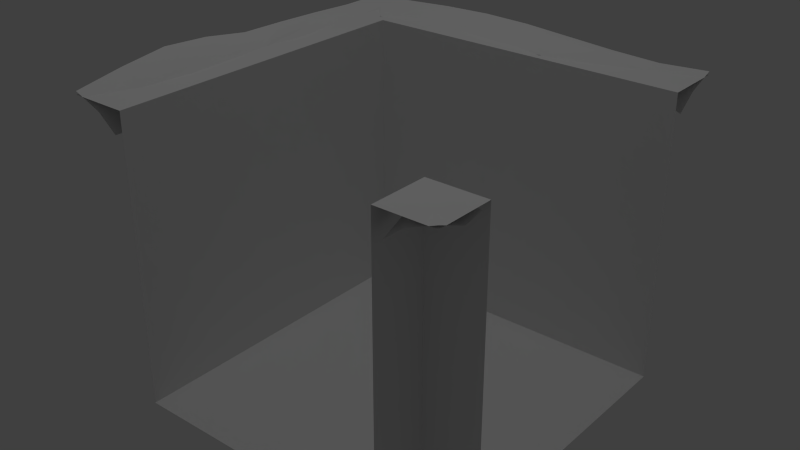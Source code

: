 # Source: part12.blend  (saved by Blender 2.62.0; exported with 4.5.12 LTS)
import bpy
from mathutils import Matrix  # noqa: F401  (used for matrix-valued properties, if any)

bpy.ops.wm.read_factory_settings(use_empty=True)
scene = bpy.context.scene
scene.name = 'Scene'

# ---- collections
col_collection_1 = bpy.data.collections.new('Collection 1'); scene.collection.children.link(col_collection_1)
col_collection_6 = bpy.data.collections.new('Collection 6'); scene.collection.children.link(col_collection_6)

# ---- materials (node trees are filled in below, after node groups)
mat_material_010 = bpy.data.materials.new('Material.010')
mat_material_010.alpha_threshold = 0.0
mat_material_010.use_transparent_shadow = False
mat_material_010.specular_color = (0.5, 0.5, 0.5)
mat_material_010.roughness = 0.5
mat_material_010.line_color = (0.0, 0.0, 0.0, 1.0)
mat_material_013 = bpy.data.materials.new('Material.013')
mat_material_013.alpha_threshold = 0.0
mat_material_013.use_transparent_shadow = False
mat_material_013.specular_color = (0.25, 0.25, 0.25)
mat_material_013.roughness = 0.5
mat_material_013.line_color = (0.0, 0.0, 0.0, 1.0)
mat_material_011 = bpy.data.materials.new('Material.011')
mat_material_011.alpha_threshold = 0.0
mat_material_011.use_transparent_shadow = False
mat_material_011.specular_color = (0.25, 0.25, 0.25)
mat_material_011.roughness = 0.5
mat_material_011.line_color = (0.0, 0.0, 0.0, 1.0)
mat_material_012 = bpy.data.materials.new('Material.012')
mat_material_012.alpha_threshold = 0.0
mat_material_012.use_transparent_shadow = False
mat_material_012.specular_color = (0.25, 0.25, 0.25)
mat_material_012.roughness = 0.5
mat_material_012.line_color = (0.0, 0.0, 0.0, 1.0)
mat_material = bpy.data.materials.new('Material')
mat_material.alpha_threshold = 0.0
mat_material.use_transparent_shadow = False
mat_material.roughness = 0.5
mat_material.line_color = (0.0, 0.0, 0.0, 1.0)
mat_material_001 = bpy.data.materials.new('Material.001')
mat_material_001.alpha_threshold = 0.0
mat_material_001.use_transparent_shadow = False
mat_material_001.specular_color = (0.5, 0.5, 0.5)
mat_material_001.roughness = 0.5
mat_material_001.line_color = (0.0, 0.0, 0.0, 1.0)
mat_material_002 = bpy.data.materials.new('Material.002')
mat_material_002.alpha_threshold = 0.0
mat_material_002.use_transparent_shadow = False
mat_material_002.specular_color = (0.5, 0.5, 0.5)
mat_material_002.roughness = 0.5
mat_material_002.line_color = (0.0, 0.0, 0.0, 1.0)
mat_material_003 = bpy.data.materials.new('Material.003')
mat_material_003.alpha_threshold = 0.0
mat_material_003.use_transparent_shadow = False
mat_material_003.specular_color = (0.5, 0.5, 0.5)
mat_material_003.roughness = 0.5
mat_material_003.line_color = (0.0, 0.0, 0.0, 1.0)
mat_material_004 = bpy.data.materials.new('Material.004')
mat_material_004.alpha_threshold = 0.0
mat_material_004.use_transparent_shadow = False
mat_material_004.specular_color = (0.5, 0.5, 0.5)
mat_material_004.roughness = 0.5
mat_material_004.line_color = (0.0, 0.0, 0.0, 1.0)
mat_material_005 = bpy.data.materials.new('Material.005')
mat_material_005.alpha_threshold = 0.0
mat_material_005.use_transparent_shadow = False
mat_material_005.specular_color = (0.5, 0.5, 0.5)
mat_material_005.roughness = 0.5
mat_material_005.line_color = (0.0, 0.0, 0.0, 1.0)
mat_material_006 = bpy.data.materials.new('Material.006')
mat_material_006.alpha_threshold = 0.0
mat_material_006.use_transparent_shadow = False
mat_material_006.specular_color = (0.5, 0.5, 0.5)
mat_material_006.roughness = 0.5
mat_material_006.line_color = (0.0, 0.0, 0.0, 1.0)
mat_material_008 = bpy.data.materials.new('Material.008')
mat_material_008.alpha_threshold = 0.0
mat_material_008.use_transparent_shadow = False
mat_material_008.specular_color = (0.125, 0.125, 0.125)
mat_material_008.roughness = 0.5
mat_material_008.line_color = (0.0, 0.0, 0.0, 1.0)
mat_material_007 = bpy.data.materials.new('Material.007')
mat_material_007.alpha_threshold = 0.0
mat_material_007.use_transparent_shadow = False
mat_material_007.specular_color = (0.25, 0.25, 0.25)
mat_material_007.roughness = 0.5
mat_material_007.line_color = (0.0, 0.0, 0.0, 1.0)
mat_material_009 = bpy.data.materials.new('Material.009')
mat_material_009.alpha_threshold = 0.0
mat_material_009.use_transparent_shadow = False
mat_material_009.specular_color = (0.25, 0.25, 0.25)
mat_material_009.roughness = 0.5
mat_material_009.line_color = (0.0, 0.0, 0.0, 1.0)

# ---- material node trees

# ---- world
world_world = bpy.data.worlds.new('World'); scene.world = world_world
world_world.color = (0.05088, 0.05088, 0.05088)
world_world.use_sun_shadow = False
world_world.sun_shadow_jitter_overblur = 0.0
world_world.cycles.sampling_method = 'MANUAL'
world_world.cycles.sample_map_resolution = 256

# ---- cameras
cam_camera_001 = bpy.data.cameras.new('Camera.001')
cam_camera_001.clip_end = 100.0
cam_camera_001.lens = 35.0
cam_camera_001.sensor_width = 32.0
cam_camera_001.sensor_height = 18.0
cam_camera_001.dof.focus_distance = 0.0
cam_camera_001.dof.aperture_fstop = 128.0

# ---- lights
light_lamp_001 = bpy.data.lights.new('Lamp.001', 'POINT')
light_lamp_001.transmission_factor = 0.0
light_lamp_001.cutoff_distance = 30.0
light_lamp_001.energy = 100.0
light_lamp_001.shadow_buffer_clip_start = 1.001
light_lamp_001.shadow_soft_size = 1.0
light_lamp_001.shadow_maximum_resolution = 0.006
light_lamp_001.use_absolute_resolution = True
light_lamp_001.cycles.use_multiple_importance_sampling = False

# ---- meshes
me_cube_009 = bpy.data.meshes.new('Cube.009')
me_cube_009.from_pydata([(-1.0, -1.0, 1.517), (-1.0, 1.0, 1.517), (-1.0, 0.75, 1.385), (-1.0, 0.85, 1.461), (-1.0, 1.0, 1.517), (-1.0, 0.7, 0.0), (-1.0, 0.7, 1.5), (-1.0, -0.7, 1.5), (-1.0, -0.7, 0.0), (-1.0, -1.0, 1.5), (-1.0, 1.0, 1.5), (1.0, -1.0, 1.517), (-0.85, -1.0, 1.457), (1.0, -1.0, 1.517), (-0.75, -1.0, 1.478), (1.0, -1.0, 1.5), (-1.0, -1.0, 1.5), (-0.7, -1.0, 1.5), (0.7, -1.0, 1.5), (-0.7, -1.0, 1.5), (-0.7, -1.0, 0.0), (0.7, -1.0, 0.0), (-0.7, -1.0, 0.0), (0.7, -1.0, 1.5), (0.7, -1.0, 0.0), (-1.0, 1.0, 1.517), (1.0, 1.0, 1.517), (1.0, -1.0, 1.517), (1.0, 1.629e-07, 1.546), (1.0, -0.5, 1.512), (1.0, 0.5, 1.545), (1.0, -0.25, 1.529), (1.0, 0.25, 1.552), (-1.0, 1.0, 1.517), (-1.0, 0.75, 1.376), (-1.192e-07, 1.0, 1.542), (-0.5, 1.0, 1.594), (0.5, 1.0, 1.53), (-0.75, 1.0, 1.561), (-0.25, 1.0, 1.579), (0.75, 1.0, 1.518), (0.25, 1.0, 1.538), (-1.0, 0.85, 1.457), (-1.192e-07, 0.85, 1.5), (0.5, 0.85, 1.495), (-0.5, 0.85, 1.525), (0.25, 0.85, 1.526), (-0.25, 0.85, 1.515), (-0.7629, 0.85, 1.497), (1.0, 0.75, 1.53), (1.0, -0.75, 1.502), (0.85, -1.0, 1.461), (-0.743, 0.7492, 1.37), (-0.25, 0.7333, 1.39), (0.25, 0.7191, 1.391), (-0.5, 0.7163, 1.384), (0.5, 0.7585, 1.388), (-1.192e-07, 0.7285, 1.386), (-0.7, -0.7, -2.98e-08), (0.7, -1.0, 2.086e-08), (0.7, -1.0, 1.5), (-1.0, 0.7, 1.5), (-1.0, 0.7, -2.98e-08), (0.7, 0.7, 2.086e-08), (0.7, 0.7, 1.5), (1.0, 1.0, 1.5), (-1.0, 1.0, 1.5), (1.0, -1.0, 1.5), (0.8721, -0.7415, 1.5), (0.8601, 0.85, 1.509), (0.8585, 0.25, 1.529), (0.8585, -0.25, 1.552), (0.8585, 0.5, 1.512), (0.8585, -0.5, 1.545), (0.8585, 6.481e-08, 1.546), (0.739, 5.58e-08, 1.471), (0.739, -0.5, 1.465), (0.739, 0.5, 1.464), (0.739, -0.25, 1.502), (0.739, 0.25, 1.459), (0.739, 0.75, 1.502), (0.75, -0.7159, 1.491), (0.75, -1.0, 1.385), (-0.7, -1.0, -2.98e-08), (-1.0, -0.7, -2.98e-08), (-1.0, -1.0, 1.5), (-1.0, -0.7, 1.5), (-0.7, -1.0, 1.5), (-0.7, -0.7, 1.5), (-0.7319, -0.7448, 1.494), (-1.0, -1.0, 1.517), (-0.8273, -0.832, 1.486), (-1.0, -0.85, 1.457), (-1.0, -0.75, 1.376)], [(2, 3), (3, 4), (5, 6), (5, 8), (6, 10), (7, 8), (7, 9), (15, 18), (16, 17), (19, 20), (21, 22), (23, 24), (25, 38), (11, 51), (0, 92)], [(44, 69, 40, 37), (46, 44, 37, 41), (43, 46, 41, 35), (47, 43, 35, 39), (45, 47, 39, 36), (48, 45, 36, 38), (38, 33, 42, 48), (68, 51, 27, 50), (45, 48, 52, 55), (47, 45, 55, 53), (44, 46, 54, 56), (69, 44, 56, 80), (43, 47, 53, 57), (46, 43, 57, 54), (61, 62, 63, 64), (58, 59, 63, 62), (61, 64, 65, 66), (34, 52, 48, 42), (50, 29, 73, 68), (30, 49, 69, 72), (32, 30, 72, 70), (29, 31, 71, 73), (28, 32, 70, 74), (31, 28, 74, 71), (71, 74, 75, 78), (74, 70, 79, 75), (73, 71, 78, 76), (70, 72, 77, 79), (72, 69, 80, 77), (68, 73, 76, 81), (59, 60, 64, 63), (60, 67, 65, 64), (26, 40, 69, 49), (51, 68, 81, 82), (84, 86, 88, 58), (58, 88, 87, 83), (85, 87, 88, 86), (58, 83, 59), (58, 62, 84), (12, 14, 89, 91), (90, 12, 91), (89, 93, 92, 91), (90, 91, 92)])
me_cube_009.polygons.foreach_set('use_smooth', [1, 1, 1, 1, 1, 1, 1, 1, 1, 1, 1, 1, 1, 1, 0, 0, 0, 1, 1, 1, 1, 1, 1, 1, 1, 1, 1, 1, 1, 1, 0, 0, 1, 1, 0, 0, 0, 0, 0, 1, 1, 1, 1])
me_cube_009.polygons.foreach_set('material_index', [4, 4, 4, 4, 4, 4, 4, 4, 4, 4, 4, 4, 4, 4, 4, 4, 4, 4, 7, 7, 7, 7, 7, 7, 7, 7, 7, 7, 7, 7, 4, 4, 8, 8, 4, 4, 4, 4, 4, 11, 4, 4, 4])
_uv = me_cube_009.uv_layers.new(name='UVTex')
_uv.uv.foreach_set('vector', [0.6389, 0.252, 0.6389, 0.07605, 0.6633, 0.1298, 0.6633, 0.252, 0.6389, 0.3741, 0.6389, 0.252, 0.6633, 0.252, 0.6633, 0.3741, 0.6389, 0.4963, 0.6389, 0.3741, 0.6633, 0.3741, 0.6633, 0.4963, 0.6389, 0.6184, 0.6389, 0.4963, 0.6633, 0.4963, 0.6633, 0.6184, 0.6389, 0.7406, 0.6389, 0.6184, 0.6633, 0.6184, 0.6633, 0.7406, 0.6389, 0.869, 0.6389, 0.7406, 0.6633, 0.7406, 0.6633, 0.8627, 0.6633, 0.8627, 0.6633, 0.9848, 0.6389, 0.9848, 0.6389, 0.869, 0.3797, 0.07018, 0.3376, 0.08097, 0.3376, 0.007679, 0.3783, 0.007679, 0.6389, 0.7406, 0.6389, 0.869, 0.6224, 0.8593, 0.6171, 0.7406, 0.6389, 0.6184, 0.6389, 0.7406, 0.6171, 0.7406, 0.6199, 0.6184, 0.6389, 0.252, 0.6389, 0.3741, 0.6175, 0.3741, 0.624, 0.252, 0.6389, 0.07605, 0.6389, 0.252, 0.624, 0.252, 0.6226, 0.1352, 0.6389, 0.4963, 0.6389, 0.6184, 0.6199, 0.6184, 0.6191, 0.4963, 0.6389, 0.3741, 0.6389, 0.4963, 0.6191, 0.4963, 0.6175, 0.3741, 0.997, 0.9128, 0.997, 0.06298, 0.6759, 0.06298, 0.6759, 0.9128, 0.05178, 0.8319, 0.003371, 0.1541, 0.2777, 0.1541, 0.2777, 0.9771, 0.2777, 0.9771, 0.2777, 0.1541, 0.3261, 0.008842, 0.3261, 0.9771, 0.6226, 0.9848, 0.6224, 0.8593, 0.6389, 0.869, 0.6389, 0.9848, 0.3783, 0.007679, 0.419, 0.007679, 0.419, 0.07683, 0.3797, 0.07018, 0.5819, 0.007679, 0.6226, 0.007679, 0.6389, 0.07605, 0.5819, 0.07683, 0.5411, 0.007679, 0.5819, 0.007679, 0.5819, 0.07683, 0.5411, 0.07683, 0.419, 0.007679, 0.4597, 0.007679, 0.4597, 0.07683, 0.419, 0.07683, 0.5004, 0.007679, 0.5411, 0.007679, 0.5411, 0.07683, 0.5004, 0.07683, 0.4597, 0.007679, 0.5004, 0.007679, 0.5004, 0.07683, 0.4597, 0.07683, 0.4597, 0.07683, 0.5004, 0.07683, 0.5004, 0.1352, 0.4597, 0.1352, 0.5004, 0.07683, 0.5411, 0.07683, 0.5411, 0.1352, 0.5004, 0.1352, 0.419, 0.07683, 0.4597, 0.07683, 0.4597, 0.1352, 0.419, 0.1352, 0.5411, 0.07683, 0.5819, 0.07683, 0.5819, 0.1352, 0.5411, 0.1352, 0.5819, 0.07683, 0.6389, 0.07605, 0.6226, 0.1352, 0.5819, 0.1352, 0.3797, 0.07018, 0.419, 0.07683, 0.419, 0.1352, 0.3838, 0.1298, 0.6751, 0.06085, 0.6751, 0.9108, 0.9963, 0.9108, 0.9963, 0.06085, 0.003371, 0.1541, 0.003371, 0.008842, 0.3261, 0.008842, 0.2777, 0.1541, 0.6633, 0.007679, 0.6633, 0.1298, 0.6389, 0.07605, 0.6226, 0.007679, 0.3376, 0.08097, 0.3797, 0.07018, 0.3838, 0.1298, 0.3376, 0.1298, 0.997, 0.06298, 0.997, 0.9128, 0.9403, 0.9128, 0.9403, 0.06298, 0.7318, 0.06085, 0.7318, 0.9108, 0.6751, 0.9108, 0.6751, 0.06085, 0.003371, 0.9771, 0.003371, 0.8319, 0.05178, 0.8319, 0.05178, 0.9771, 0.05178, 0.8319, 0.003371, 0.8319, 0.003371, 0.1541, 0.05178, 0.8319, 0.2777, 0.9771, 0.05178, 0.9771, 0.3376, 0.9116, 0.3376, 0.8627, 0.3791, 0.8538, 0.3649, 0.9005, 0.3376, 0.9848, 0.3376, 0.9116, 0.3649, 0.9005, 0.3791, 0.8538, 0.3783, 0.9848, 0.362, 0.9848, 0.3649, 0.9005, 0.3376, 0.9848, 0.3649, 0.9005, 0.362, 0.9848])
me_cube_009.materials.append(mat_material_010)
me_cube_009.materials.append(mat_material_013)
me_cube_009.materials.append(mat_material_011)
me_cube_009.materials.append(mat_material_012)
me_cube_009.materials.append(mat_material)
me_cube_009.materials.append(mat_material_001)
me_cube_009.materials.append(mat_material_002)
me_cube_009.materials.append(mat_material_003)
me_cube_009.materials.append(mat_material_004)
me_cube_009.materials.append(mat_material_005)
me_cube_009.materials.append(mat_material_006)
me_cube_009.materials.append(mat_material_008)
me_cube_009.materials.append(mat_material_007)
me_cube_009.materials.append(mat_material_009)
me_cube_009.use_remesh_preserve_volume = False
me_cube_009.use_remesh_preserve_attributes = False
me_cube_009.use_mirror_vertex_groups = False
me_cube_009.update()

# ---- objects
ob_cube_000 = bpy.data.objects.new('Cube_000', me_cube_009)
ob_camera_001 = bpy.data.objects.new('Camera.001', cam_camera_001)
ob_lamp_001 = bpy.data.objects.new('Lamp.001', light_lamp_001)

# ---- transforms, parenting, visibility, modifiers, constraints
ob_cube_000.location = (0.0, 0.0, 0.0)
ob_cube_000.rotation_euler = (0.0, -0.0, -4.712)
ob_cube_000.lineart.crease_threshold = 0.0
ob_camera_001.location = (7.481, -6.508, 5.344)
ob_camera_001.rotation_euler = (1.109, 0.01082, 0.8149)
ob_camera_001.scale = (1.0, 1.0, 1.0)
ob_camera_001.lineart.crease_threshold = 0.0
ob_lamp_001.location = (0.05569, 0.0001659, 6.576)
ob_lamp_001.rotation_euler = (0.6503, 0.05522, 1.866)
ob_lamp_001.scale = (1.0, 1.0, 1.0)
ob_lamp_001.lineart.crease_threshold = 0.0

# ---- collection membership
col_collection_1.objects.link(ob_cube_000)
col_collection_1.objects.link(ob_camera_001)
col_collection_1.objects.link(ob_lamp_001)
col_collection_6.objects.link(ob_cube_000)
col_collection_6.objects.link(ob_camera_001)
col_collection_6.objects.link(ob_lamp_001)

# ---- scene / render settings (as saved in the file)
scene.frame_start = 1; scene.frame_end = 250; scene.frame_set(1)
scene.render.engine = 'BLENDER_EEVEE_NEXT'
scene.render.image_settings.color_mode = 'RGB'
scene.render.image_settings.compression = 90
scene.render.resolution_percentage = 50
scene.render.dither_intensity = 0.0
scene.render.bake_margin = 2
scene.render.bake_bias = 0.0
scene.cycles.use_denoising = False
scene.cycles.samples = 10
scene.cycles.sampling_pattern = 'TABULATED_SOBOL'
scene.cycles.light_sampling_threshold = 0.0
scene.cycles.use_adaptive_sampling = False
scene.cycles.use_light_tree = False
scene.cycles.blur_glossy = 0.0
scene.cycles.volume_bounces = 1
scene.cycles.pixel_filter_type = 'GAUSSIAN'
scene.cycles.sample_clamp_indirect = 0.0
scene.view_settings.view_transform = 'Standard'
bpy.context.view_layer.update()

# ---- added for rendering (the .blend has no active camera): camera
cam_auto = bpy.data.cameras.new('AutoCamera')
cam_auto.lens = 50.0
cam_auto.sensor_width = 36.0
cam_auto.clip_end = 1000.0
ob_auto_camera = bpy.data.objects.new('AutoCamera', cam_auto)
scene.collection.objects.link(ob_auto_camera)
ob_auto_camera.location = (3.0038, -3.60456, 3.19993)
ob_auto_camera.rotation_euler = (1.09748, -7.21219e-08, 0.694738)
scene.camera = ob_auto_camera
bpy.context.view_layer.update()
